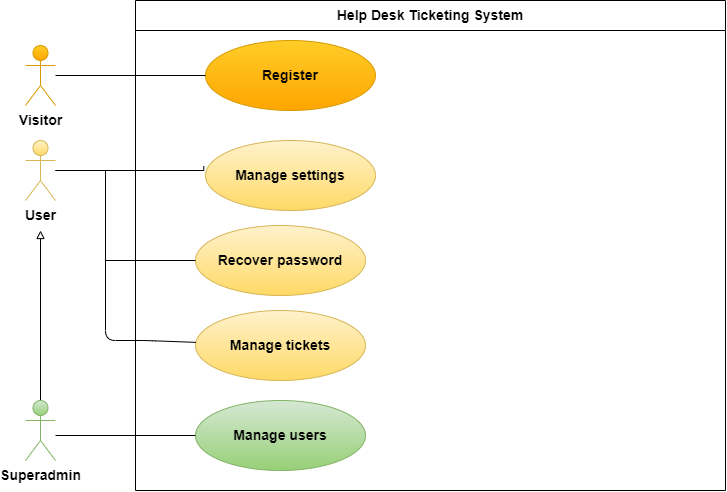

The diagram above was exported from draw.io. Its source (the exported page's mxGraphModel, read from the mxfile embedded in the PNG):
<mxGraphModel dx="1333" dy="415" grid="1" gridSize="10" guides="1" tooltips="1" connect="1" arrows="1" fold="1" page="1" pageScale="1" pageWidth="850" pageHeight="1100" math="0" shadow="0">
  <root>
    <mxCell id="0" />
    <mxCell id="1" parent="0" />
    <mxCell id="wOB_5UVZatr3jlE8OmUu-1" value="Help Desk Ticketing System" style="swimlane;whiteSpace=wrap;html=1;startSize=30;fontSize=14;" parent="1" vertex="1">
      <mxGeometry x="710" y="20" width="590" height="490" as="geometry" />
    </mxCell>
    <mxCell id="wOB_5UVZatr3jlE8OmUu-15" value="&lt;b&gt;&lt;font style=&quot;font-size: 14px;&quot;&gt;Register&lt;/font&gt;&lt;/b&gt;" style="ellipse;whiteSpace=wrap;html=1;fillColor=#ffcd28;strokeColor=#d79b00;gradientColor=#ffa500;" parent="wOB_5UVZatr3jlE8OmUu-1" vertex="1">
      <mxGeometry x="70" y="40" width="170" height="70" as="geometry" />
    </mxCell>
    <mxCell id="wOB_5UVZatr3jlE8OmUu-14" value="&lt;span style=&quot;font-size: 14px;&quot;&gt;&lt;b&gt;Manage settings&lt;/b&gt;&lt;/span&gt;" style="ellipse;whiteSpace=wrap;html=1;fillColor=#fff2cc;gradientColor=#ffd966;strokeColor=#d6b656;" parent="wOB_5UVZatr3jlE8OmUu-1" vertex="1">
      <mxGeometry x="70" y="140" width="170" height="70" as="geometry" />
    </mxCell>
    <mxCell id="wOB_5UVZatr3jlE8OmUu-23" value="&lt;b style=&quot;border-color: var(--border-color);&quot;&gt;&lt;font style=&quot;border-color: var(--border-color); font-size: 14px;&quot;&gt;Recover password&lt;/font&gt;&lt;/b&gt;&lt;span style=&quot;font-size: 14px;&quot;&gt;&lt;b&gt;&lt;br&gt;&lt;/b&gt;&lt;/span&gt;" style="ellipse;whiteSpace=wrap;html=1;fillColor=#fff2cc;gradientColor=#ffd966;strokeColor=#d6b656;" parent="wOB_5UVZatr3jlE8OmUu-1" vertex="1">
      <mxGeometry x="60" y="225" width="170" height="70" as="geometry" />
    </mxCell>
    <mxCell id="wOB_5UVZatr3jlE8OmUu-9" value="&lt;b&gt;&lt;font style=&quot;font-size: 14px;&quot;&gt;Manage tickets&lt;/font&gt;&lt;/b&gt;" style="ellipse;whiteSpace=wrap;html=1;fillColor=#fff2cc;gradientColor=#ffd966;strokeColor=#d6b656;" parent="wOB_5UVZatr3jlE8OmUu-1" vertex="1">
      <mxGeometry x="60" y="310" width="170" height="70" as="geometry" />
    </mxCell>
    <mxCell id="wOB_5UVZatr3jlE8OmUu-12" value="&lt;b&gt;&lt;font style=&quot;font-size: 14px;&quot;&gt;Manage users&lt;/font&gt;&lt;/b&gt;" style="ellipse;whiteSpace=wrap;html=1;fillColor=#d5e8d4;gradientColor=#97d077;strokeColor=#82b366;" parent="wOB_5UVZatr3jlE8OmUu-1" vertex="1">
      <mxGeometry x="60" y="400" width="170" height="70" as="geometry" />
    </mxCell>
    <mxCell id="3" style="edgeStyle=none;html=1;endArrow=none;endFill=0;" edge="1" parent="1" target="wOB_5UVZatr3jlE8OmUu-12">
      <mxGeometry relative="1" as="geometry">
        <mxPoint x="630" y="455" as="sourcePoint" />
      </mxGeometry>
    </mxCell>
    <mxCell id="5" style="edgeStyle=none;html=1;endArrow=block;endFill=0;" edge="1" parent="1" source="wOB_5UVZatr3jlE8OmUu-19">
      <mxGeometry relative="1" as="geometry">
        <mxPoint x="615" y="250" as="targetPoint" />
      </mxGeometry>
    </mxCell>
    <mxCell id="wOB_5UVZatr3jlE8OmUu-19" value="Superadmin" style="shape=umlActor;verticalLabelPosition=bottom;verticalAlign=top;html=1;outlineConnect=0;fillColor=#d5e8d4;gradientColor=#97d077;strokeColor=#82b366;fontStyle=1;fontSize=14;" parent="1" vertex="1">
      <mxGeometry x="600" y="420" width="30" height="60" as="geometry" />
    </mxCell>
    <mxCell id="wOB_5UVZatr3jlE8OmUu-31" style="edgeStyle=orthogonalEdgeStyle;rounded=0;orthogonalLoop=1;jettySize=auto;html=1;entryX=-0.01;entryY=0.368;entryDx=0;entryDy=0;entryPerimeter=0;endArrow=none;endFill=0;" parent="1" source="wOB_5UVZatr3jlE8OmUu-20" target="wOB_5UVZatr3jlE8OmUu-14" edge="1">
      <mxGeometry relative="1" as="geometry">
        <Array as="points">
          <mxPoint x="778" y="190" />
        </Array>
      </mxGeometry>
    </mxCell>
    <mxCell id="wOB_5UVZatr3jlE8OmUu-34" style="edgeStyle=orthogonalEdgeStyle;rounded=0;orthogonalLoop=1;jettySize=auto;html=1;entryX=0;entryY=0.5;entryDx=0;entryDy=0;endArrow=none;endFill=0;" parent="1" source="wOB_5UVZatr3jlE8OmUu-20" target="wOB_5UVZatr3jlE8OmUu-23" edge="1">
      <mxGeometry relative="1" as="geometry">
        <Array as="points">
          <mxPoint x="680" y="190" />
          <mxPoint x="680" y="280" />
        </Array>
      </mxGeometry>
    </mxCell>
    <mxCell id="wOB_5UVZatr3jlE8OmUu-20" value="User" style="shape=umlActor;verticalLabelPosition=bottom;verticalAlign=top;html=1;outlineConnect=0;fillColor=#fff2cc;gradientColor=#ffd966;strokeColor=#d6b656;fontStyle=1;fontSize=14;" parent="1" vertex="1">
      <mxGeometry x="600" y="160" width="30" height="60" as="geometry" />
    </mxCell>
    <mxCell id="wOB_5UVZatr3jlE8OmUu-27" style="edgeStyle=orthogonalEdgeStyle;rounded=0;orthogonalLoop=1;jettySize=auto;html=1;endArrow=none;endFill=0;" parent="1" source="wOB_5UVZatr3jlE8OmUu-21" target="wOB_5UVZatr3jlE8OmUu-15" edge="1">
      <mxGeometry relative="1" as="geometry" />
    </mxCell>
    <mxCell id="wOB_5UVZatr3jlE8OmUu-21" value="Visitor" style="shape=umlActor;verticalLabelPosition=bottom;verticalAlign=top;html=1;outlineConnect=0;fillColor=#ffcd28;strokeColor=#d79b00;fontStyle=1;fontSize=14;gradientColor=#ffa500;" parent="1" vertex="1">
      <mxGeometry x="600" y="65" width="30" height="60" as="geometry" />
    </mxCell>
    <mxCell id="4" style="edgeStyle=none;html=1;endArrow=none;endFill=0;" edge="1" parent="1" source="wOB_5UVZatr3jlE8OmUu-9">
      <mxGeometry relative="1" as="geometry">
        <mxPoint x="680" y="190" as="targetPoint" />
        <Array as="points">
          <mxPoint x="720" y="360" />
          <mxPoint x="680" y="360" />
        </Array>
      </mxGeometry>
    </mxCell>
  </root>
</mxGraphModel>